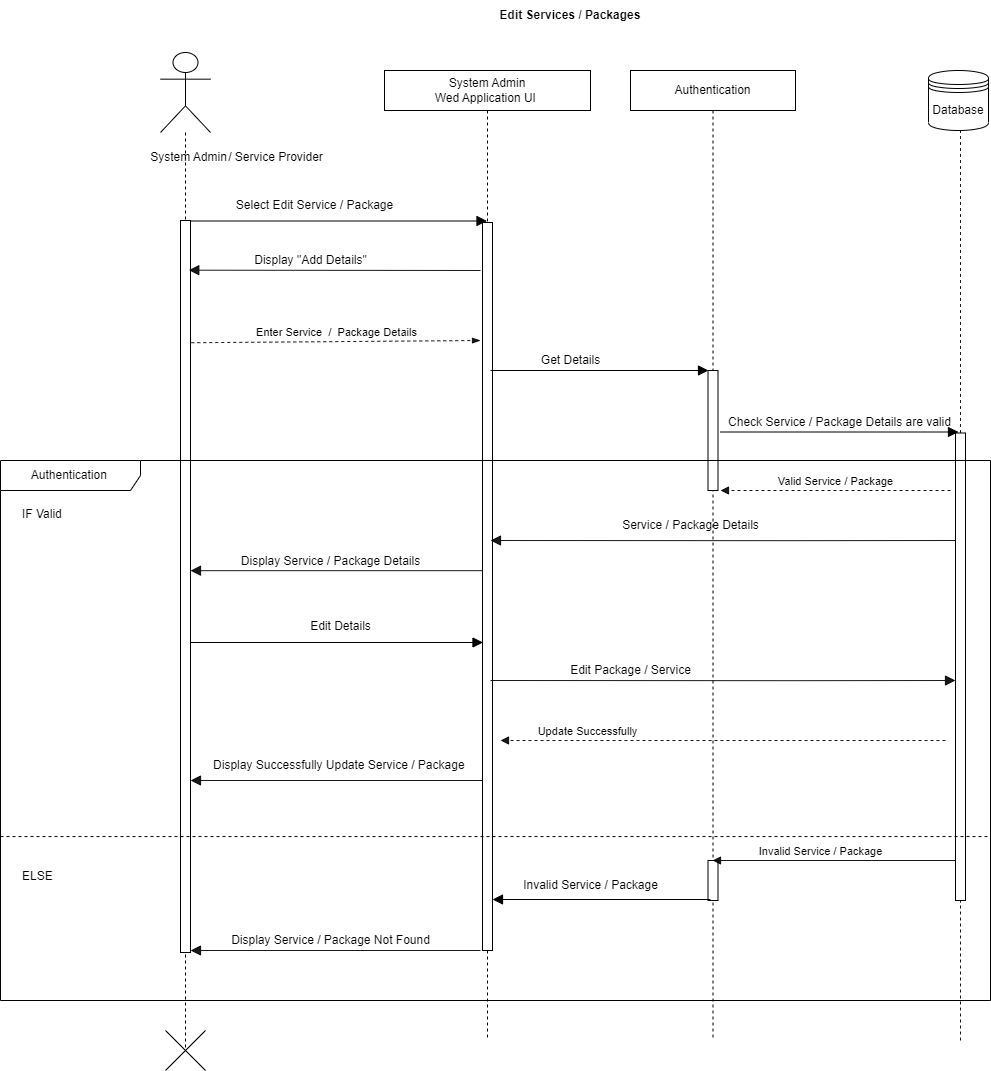

The diagram above was exported from draw.io. Its source (the exported page's mxGraphModel, read from the mxfile embedded in the PNG):
<mxGraphModel dx="1050" dy="515" grid="1" gridSize="10" guides="1" tooltips="1" connect="1" arrows="1" fold="1" page="1" pageScale="1" pageWidth="850" pageHeight="1100" math="0" shadow="0">
  <root>
    <mxCell id="0" />
    <mxCell id="1" parent="0" />
    <mxCell id="8hFotODgrTqHNJD6ovR6-1" value="Edit Services / Packages" style="text;html=1;strokeColor=none;fillColor=none;align=center;verticalAlign=middle;whiteSpace=wrap;rounded=0;fontStyle=1" parent="1" vertex="1">
      <mxGeometry x="530" y="60" width="200" height="30" as="geometry" />
    </mxCell>
    <mxCell id="8hFotODgrTqHNJD6ovR6-2" value="" style="shape=umlLifeline;participant=umlActor;perimeter=lifelinePerimeter;whiteSpace=wrap;html=1;container=1;collapsible=0;recursiveResize=0;verticalAlign=top;spacingTop=36;outlineConnect=0;size=80;" parent="1" vertex="1">
      <mxGeometry x="220" y="112" width="50" height="998" as="geometry" />
    </mxCell>
    <mxCell id="8hFotODgrTqHNJD6ovR6-3" value="System Admin" style="text;html=1;align=center;verticalAlign=middle;resizable=0;points=[];autosize=1;strokeColor=none;fillColor=none;" parent="8hFotODgrTqHNJD6ovR6-2" vertex="1">
      <mxGeometry x="-22" y="90" width="100" height="30" as="geometry" />
    </mxCell>
    <mxCell id="8hFotODgrTqHNJD6ovR6-4" value="" style="html=1;points=[];perimeter=orthogonalPerimeter;" parent="8hFotODgrTqHNJD6ovR6-2" vertex="1">
      <mxGeometry x="20" y="168" width="10" height="732" as="geometry" />
    </mxCell>
    <mxCell id="8hFotODgrTqHNJD6ovR6-5" value="" style="endArrow=block;startArrow=none;endFill=1;startFill=0;endSize=8;html=1;verticalAlign=bottom;labelBackgroundColor=none;strokeWidth=1;rounded=0;opacity=90;" parent="8hFotODgrTqHNJD6ovR6-2" source="8hFotODgrTqHNJD6ovR6-7" edge="1">
      <mxGeometry width="160" relative="1" as="geometry">
        <mxPoint x="303.20000000000005" y="518.002" as="sourcePoint" />
        <mxPoint x="29.999999999999943" y="518.1800000000001" as="targetPoint" />
      </mxGeometry>
    </mxCell>
    <mxCell id="8hFotODgrTqHNJD6ovR6-6" value="&lt;span style=&quot;&quot;&gt;System Admin&lt;br&gt;Wed Application UI&amp;nbsp;&lt;/span&gt;" style="shape=umlLifeline;perimeter=lifelinePerimeter;whiteSpace=wrap;html=1;container=1;collapsible=0;recursiveResize=0;outlineConnect=0;" parent="1" vertex="1">
      <mxGeometry x="444" y="130" width="206" height="970" as="geometry" />
    </mxCell>
    <mxCell id="8hFotODgrTqHNJD6ovR6-7" value="" style="html=1;points=[];perimeter=orthogonalPerimeter;" parent="8hFotODgrTqHNJD6ovR6-6" vertex="1">
      <mxGeometry x="98" y="152" width="10" height="728" as="geometry" />
    </mxCell>
    <mxCell id="8hFotODgrTqHNJD6ovR6-8" value="" style="endArrow=block;startArrow=none;endFill=1;startFill=0;endSize=8;html=1;verticalAlign=bottom;labelBackgroundColor=none;strokeWidth=1;rounded=0;opacity=90;" parent="8hFotODgrTqHNJD6ovR6-6" edge="1">
      <mxGeometry width="160" relative="1" as="geometry">
        <mxPoint x="98" y="710" as="sourcePoint" />
        <mxPoint x="-194" y="710" as="targetPoint" />
      </mxGeometry>
    </mxCell>
    <mxCell id="8hFotODgrTqHNJD6ovR6-9" value="" style="endArrow=block;startArrow=none;endFill=1;startFill=0;endSize=8;html=1;verticalAlign=bottom;labelBackgroundColor=none;strokeWidth=1;rounded=0;opacity=90;" parent="8hFotODgrTqHNJD6ovR6-6" edge="1">
      <mxGeometry width="160" relative="1" as="geometry">
        <mxPoint x="96" y="880" as="sourcePoint" />
        <mxPoint x="-194" y="880" as="targetPoint" />
        <Array as="points" />
      </mxGeometry>
    </mxCell>
    <mxCell id="8hFotODgrTqHNJD6ovR6-10" value="Authentication" style="shape=umlLifeline;perimeter=lifelinePerimeter;whiteSpace=wrap;html=1;container=1;collapsible=0;recursiveResize=0;outlineConnect=0;" parent="1" vertex="1">
      <mxGeometry x="690" y="130" width="165" height="970" as="geometry" />
    </mxCell>
    <mxCell id="8hFotODgrTqHNJD6ovR6-11" value="" style="html=1;points=[];perimeter=orthogonalPerimeter;" parent="8hFotODgrTqHNJD6ovR6-10" vertex="1">
      <mxGeometry x="77.5" y="300" width="10" height="120" as="geometry" />
    </mxCell>
    <mxCell id="8hFotODgrTqHNJD6ovR6-12" value="" style="endArrow=block;startArrow=none;endFill=1;startFill=0;endSize=8;html=1;verticalAlign=bottom;labelBackgroundColor=none;strokeWidth=1;rounded=0;" parent="8hFotODgrTqHNJD6ovR6-10" edge="1">
      <mxGeometry width="160" relative="1" as="geometry">
        <mxPoint x="90" y="361.5" as="sourcePoint" />
        <mxPoint x="328" y="361.5" as="targetPoint" />
      </mxGeometry>
    </mxCell>
    <mxCell id="8hFotODgrTqHNJD6ovR6-13" value="Service / Package Details" style="text;html=1;align=center;verticalAlign=middle;resizable=0;points=[];autosize=1;strokeColor=none;fillColor=none;" parent="8hFotODgrTqHNJD6ovR6-10" vertex="1">
      <mxGeometry x="-20" y="440" width="160" height="30" as="geometry" />
    </mxCell>
    <mxCell id="8hFotODgrTqHNJD6ovR6-14" value="" style="endArrow=block;startArrow=none;endFill=1;startFill=0;endSize=8;html=1;verticalAlign=bottom;labelBackgroundColor=none;strokeWidth=1;rounded=0;opacity=90;" parent="8hFotODgrTqHNJD6ovR6-10" edge="1">
      <mxGeometry width="160" relative="1" as="geometry">
        <mxPoint x="-140" y="610" as="sourcePoint" />
        <mxPoint x="325" y="610" as="targetPoint" />
        <Array as="points">
          <mxPoint x="160.5" y="610.1800000000001" />
        </Array>
      </mxGeometry>
    </mxCell>
    <mxCell id="8hFotODgrTqHNJD6ovR6-15" value="" style="html=1;points=[];perimeter=orthogonalPerimeter;" parent="8hFotODgrTqHNJD6ovR6-10" vertex="1">
      <mxGeometry x="77.5" y="790" width="10" height="40" as="geometry" />
    </mxCell>
    <mxCell id="8hFotODgrTqHNJD6ovR6-16" value="" style="endArrow=block;startArrow=none;endFill=1;startFill=0;endSize=8;html=1;verticalAlign=bottom;labelBackgroundColor=none;strokeWidth=1;rounded=0;" parent="1" target="8hFotODgrTqHNJD6ovR6-6" edge="1">
      <mxGeometry width="160" relative="1" as="geometry">
        <mxPoint x="250" y="280.5" as="sourcePoint" />
        <mxPoint x="482" y="280.5" as="targetPoint" />
      </mxGeometry>
    </mxCell>
    <mxCell id="8hFotODgrTqHNJD6ovR6-17" value="Select Edit Service / Package" style="text;html=1;align=center;verticalAlign=middle;resizable=0;points=[];autosize=1;strokeColor=none;fillColor=none;" parent="1" vertex="1">
      <mxGeometry x="284" y="250" width="180" height="30" as="geometry" />
    </mxCell>
    <mxCell id="8hFotODgrTqHNJD6ovR6-18" value="Check Service / Package Details are valid" style="text;html=1;align=center;verticalAlign=middle;resizable=0;points=[];autosize=1;strokeColor=none;fillColor=none;" parent="1" vertex="1">
      <mxGeometry x="774" y="467" width="250" height="30" as="geometry" />
    </mxCell>
    <mxCell id="8hFotODgrTqHNJD6ovR6-19" value="" style="endArrow=block;startArrow=none;endFill=1;startFill=0;endSize=8;html=1;verticalAlign=bottom;labelBackgroundColor=none;strokeWidth=1;rounded=0;opacity=90;" parent="1" edge="1">
      <mxGeometry width="160" relative="1" as="geometry">
        <mxPoint x="1015" y="600" as="sourcePoint" />
        <mxPoint x="550" y="600" as="targetPoint" />
        <Array as="points">
          <mxPoint x="850.5" y="600.1800000000001" />
        </Array>
      </mxGeometry>
    </mxCell>
    <mxCell id="8hFotODgrTqHNJD6ovR6-20" value="Database" style="shape=datastore;whiteSpace=wrap;html=1;" parent="1" vertex="1">
      <mxGeometry x="988" y="130" width="60" height="60" as="geometry" />
    </mxCell>
    <mxCell id="8hFotODgrTqHNJD6ovR6-21" value="" style="endArrow=none;dashed=1;html=1;rounded=0;opacity=90;startArrow=none;" parent="1" edge="1">
      <mxGeometry width="50" height="50" relative="1" as="geometry">
        <mxPoint x="1020" y="492.5" as="sourcePoint" />
        <mxPoint x="1020" y="190" as="targetPoint" />
      </mxGeometry>
    </mxCell>
    <mxCell id="8hFotODgrTqHNJD6ovR6-22" value="" style="html=1;points=[];perimeter=orthogonalPerimeter;" parent="1" vertex="1">
      <mxGeometry x="1015" y="492.5" width="10" height="467.5" as="geometry" />
    </mxCell>
    <mxCell id="8hFotODgrTqHNJD6ovR6-23" value="" style="endArrow=none;dashed=1;html=1;rounded=0;opacity=90;entryX=0.5;entryY=1;entryDx=0;entryDy=0;startArrow=none;" parent="1" target="8hFotODgrTqHNJD6ovR6-22" edge="1">
      <mxGeometry width="50" height="50" relative="1" as="geometry">
        <mxPoint x="1020" y="1100" as="sourcePoint" />
        <mxPoint x="1018" y="190" as="targetPoint" />
      </mxGeometry>
    </mxCell>
    <mxCell id="8hFotODgrTqHNJD6ovR6-24" value="" style="endArrow=block;startArrow=none;endFill=1;startFill=0;endSize=8;html=1;verticalAlign=bottom;labelBackgroundColor=none;strokeWidth=1;rounded=0;opacity=90;" parent="1" edge="1">
      <mxGeometry width="160" relative="1" as="geometry">
        <mxPoint x="540" y="330" as="sourcePoint" />
        <mxPoint x="248.29999999999995" y="329.68000000000006" as="targetPoint" />
      </mxGeometry>
    </mxCell>
    <mxCell id="8hFotODgrTqHNJD6ovR6-25" value="Display &quot;Add Details&quot;" style="text;html=1;align=center;verticalAlign=middle;resizable=0;points=[];autosize=1;strokeColor=none;fillColor=none;" parent="1" vertex="1">
      <mxGeometry x="300" y="305" width="140" height="30" as="geometry" />
    </mxCell>
    <mxCell id="8hFotODgrTqHNJD6ovR6-26" value="Enter Service&amp;nbsp; /&amp;nbsp; Package Details" style="endArrow=blockThin;html=1;rounded=0;align=center;verticalAlign=bottom;dashed=1;endFill=1;labelBackgroundColor=none;opacity=90;exitX=1.08;exitY=0.167;exitDx=0;exitDy=0;exitPerimeter=0;" parent="1" source="8hFotODgrTqHNJD6ovR6-4" edge="1">
      <mxGeometry relative="1" as="geometry">
        <mxPoint x="250" y="390" as="sourcePoint" />
        <mxPoint x="540" y="400" as="targetPoint" />
      </mxGeometry>
    </mxCell>
    <mxCell id="8hFotODgrTqHNJD6ovR6-27" value="" style="resizable=0;html=1;align=center;verticalAlign=top;labelBackgroundColor=none;" parent="8hFotODgrTqHNJD6ovR6-26" connectable="0" vertex="1">
      <mxGeometry relative="1" as="geometry" />
    </mxCell>
    <mxCell id="8hFotODgrTqHNJD6ovR6-28" value="" style="endArrow=block;startArrow=none;endFill=1;startFill=0;endSize=8;html=1;verticalAlign=bottom;labelBackgroundColor=none;strokeWidth=1;rounded=0;" parent="1" edge="1">
      <mxGeometry width="160" relative="1" as="geometry">
        <mxPoint x="550" y="430" as="sourcePoint" />
        <mxPoint x="768" y="430" as="targetPoint" />
      </mxGeometry>
    </mxCell>
    <mxCell id="8hFotODgrTqHNJD6ovR6-29" value="Get Details" style="text;html=1;align=center;verticalAlign=middle;resizable=0;points=[];autosize=1;strokeColor=none;fillColor=none;" parent="1" vertex="1">
      <mxGeometry x="590" y="405" width="80" height="30" as="geometry" />
    </mxCell>
    <mxCell id="8hFotODgrTqHNJD6ovR6-30" value="Valid Service / Package" style="endArrow=block;html=1;rounded=0;align=center;verticalAlign=bottom;dashed=1;endFill=1;labelBackgroundColor=none;opacity=90;" parent="1" edge="1">
      <mxGeometry relative="1" as="geometry">
        <mxPoint x="1010" y="550" as="sourcePoint" />
        <mxPoint x="780" y="550" as="targetPoint" />
      </mxGeometry>
    </mxCell>
    <mxCell id="8hFotODgrTqHNJD6ovR6-31" value="" style="resizable=0;html=1;align=center;verticalAlign=top;labelBackgroundColor=none;" parent="8hFotODgrTqHNJD6ovR6-30" connectable="0" vertex="1">
      <mxGeometry relative="1" as="geometry" />
    </mxCell>
    <mxCell id="8hFotODgrTqHNJD6ovR6-32" value="Authentication&amp;nbsp;" style="shape=umlFrame;tabWidth=110;tabHeight=30;tabPosition=left;html=1;boundedLbl=1;labelInHeader=1;width=140;height=30;" parent="1" vertex="1">
      <mxGeometry x="60" y="520" width="990" height="540" as="geometry" />
    </mxCell>
    <mxCell id="8hFotODgrTqHNJD6ovR6-33" value="IF Valid" style="text" parent="8hFotODgrTqHNJD6ovR6-32" vertex="1">
      <mxGeometry width="100" height="20" relative="1" as="geometry">
        <mxPoint x="20" y="40" as="offset" />
      </mxGeometry>
    </mxCell>
    <mxCell id="8hFotODgrTqHNJD6ovR6-34" value="ELSE" style="line;strokeWidth=1;dashed=1;labelPosition=center;verticalLabelPosition=bottom;align=left;verticalAlign=top;spacingLeft=20;spacingTop=15;" parent="8hFotODgrTqHNJD6ovR6-32" vertex="1">
      <mxGeometry y="365.29411764705884" width="990.0000000000001" height="21.599999999999998" as="geometry" />
    </mxCell>
    <mxCell id="8hFotODgrTqHNJD6ovR6-35" value="Display Service / Package Details" style="text;html=1;align=center;verticalAlign=middle;resizable=0;points=[];autosize=1;strokeColor=none;fillColor=none;" parent="8hFotODgrTqHNJD6ovR6-32" vertex="1">
      <mxGeometry x="230" y="86" width="200" height="30" as="geometry" />
    </mxCell>
    <mxCell id="8hFotODgrTqHNJD6ovR6-36" value="" style="endArrow=block;startArrow=none;endFill=1;startFill=0;endSize=8;html=1;verticalAlign=bottom;labelBackgroundColor=none;strokeWidth=1;rounded=0;" parent="1" edge="1">
      <mxGeometry width="160" relative="1" as="geometry">
        <mxPoint x="250" y="702" as="sourcePoint" />
        <mxPoint x="542.5" y="702" as="targetPoint" />
      </mxGeometry>
    </mxCell>
    <mxCell id="8hFotODgrTqHNJD6ovR6-37" value="Edit Details" style="text;html=1;align=center;verticalAlign=middle;resizable=0;points=[];autosize=1;strokeColor=none;fillColor=none;" parent="1" vertex="1">
      <mxGeometry x="360" y="671" width="80" height="30" as="geometry" />
    </mxCell>
    <mxCell id="8hFotODgrTqHNJD6ovR6-38" value="Edit Package / Service" style="text;html=1;align=center;verticalAlign=middle;resizable=0;points=[];autosize=1;strokeColor=none;fillColor=none;" parent="1" vertex="1">
      <mxGeometry x="620" y="715" width="140" height="30" as="geometry" />
    </mxCell>
    <mxCell id="8hFotODgrTqHNJD6ovR6-39" value="Update Successfully" style="endArrow=block;html=1;rounded=0;align=center;verticalAlign=bottom;dashed=1;endFill=1;labelBackgroundColor=none;opacity=90;" parent="1" edge="1">
      <mxGeometry x="0.6087" relative="1" as="geometry">
        <mxPoint x="1005" y="800" as="sourcePoint" />
        <mxPoint x="560" y="800" as="targetPoint" />
        <mxPoint as="offset" />
      </mxGeometry>
    </mxCell>
    <mxCell id="8hFotODgrTqHNJD6ovR6-40" value="" style="resizable=0;html=1;align=center;verticalAlign=top;labelBackgroundColor=none;" parent="8hFotODgrTqHNJD6ovR6-39" connectable="0" vertex="1">
      <mxGeometry relative="1" as="geometry" />
    </mxCell>
    <mxCell id="8hFotODgrTqHNJD6ovR6-41" value="" style="shape=umlDestroy;" parent="1" vertex="1">
      <mxGeometry x="225" y="1090" width="40" height="40" as="geometry" />
    </mxCell>
    <mxCell id="8hFotODgrTqHNJD6ovR6-42" value="Display Successfully Update Service / Package&amp;nbsp;" style="text;html=1;align=center;verticalAlign=middle;resizable=0;points=[];autosize=1;strokeColor=none;fillColor=none;" parent="1" vertex="1">
      <mxGeometry x="260" y="810" width="280" height="30" as="geometry" />
    </mxCell>
    <mxCell id="8hFotODgrTqHNJD6ovR6-43" value="Invalid Service / Package" style="endArrow=block;html=1;rounded=0;align=center;verticalAlign=bottom;endFill=1;labelBackgroundColor=none;opacity=90;" parent="1" target="8hFotODgrTqHNJD6ovR6-10" edge="1">
      <mxGeometry x="0.1111" relative="1" as="geometry">
        <mxPoint x="1015" y="920" as="sourcePoint" />
        <mxPoint x="785" y="920" as="targetPoint" />
        <mxPoint as="offset" />
      </mxGeometry>
    </mxCell>
    <mxCell id="8hFotODgrTqHNJD6ovR6-44" value="" style="resizable=0;html=1;align=center;verticalAlign=top;labelBackgroundColor=none;" parent="8hFotODgrTqHNJD6ovR6-43" connectable="0" vertex="1">
      <mxGeometry relative="1" as="geometry" />
    </mxCell>
    <mxCell id="8hFotODgrTqHNJD6ovR6-45" value="" style="endArrow=block;startArrow=none;endFill=1;startFill=0;endSize=8;html=1;verticalAlign=bottom;labelBackgroundColor=none;strokeWidth=1;rounded=0;" parent="1" edge="1">
      <mxGeometry width="160" relative="1" as="geometry">
        <mxPoint x="770" y="959" as="sourcePoint" />
        <mxPoint x="552" y="959" as="targetPoint" />
      </mxGeometry>
    </mxCell>
    <mxCell id="8hFotODgrTqHNJD6ovR6-46" value="Invalid Service / Package" style="text;html=1;align=center;verticalAlign=middle;resizable=0;points=[];autosize=1;strokeColor=none;fillColor=none;" parent="1" vertex="1">
      <mxGeometry x="570" y="930" width="160" height="30" as="geometry" />
    </mxCell>
    <mxCell id="8hFotODgrTqHNJD6ovR6-47" value="Display Service / Package Not Found" style="text;html=1;align=center;verticalAlign=middle;resizable=0;points=[];autosize=1;strokeColor=none;fillColor=none;" parent="1" vertex="1">
      <mxGeometry x="280" y="985" width="220" height="30" as="geometry" />
    </mxCell>
    <mxCell id="K6SWshBDusTNgCpfbuW0-6" value="/ Service Provider" style="text;html=1;align=center;verticalAlign=middle;resizable=0;points=[];autosize=1;strokeColor=none;fillColor=none;" vertex="1" parent="1">
      <mxGeometry x="275" y="202" width="120" height="30" as="geometry" />
    </mxCell>
  </root>
</mxGraphModel>